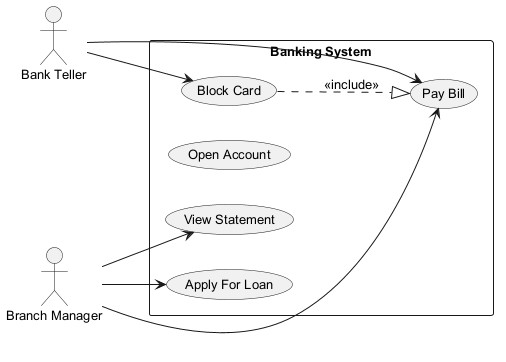

The diagram above was rendered by PlantUML. Its source (embedded in the PNG):
@startuml
skinparam defaultFontSize 13
left to right direction
actor "Bank Teller" as BT
actor "Branch Manager" as BM
rectangle "Banking System" {
  usecase "Block Card" as UC_BlockCard
  usecase "Open Account" as UC_OpenAccount
  usecase "Apply For Loan" as UC_ApplyForLoan
  usecase "View Statement" as UC_ViewStatement
  usecase "Pay Bill" as UC_PayBill
}
BT --> UC_PayBill
BT --> UC_BlockCard
BM --> UC_ApplyForLoan
BM --> UC_PayBill
BM --> UC_ViewStatement
UC_BlockCard ..|> UC_PayBill : <<include>>
@enduml